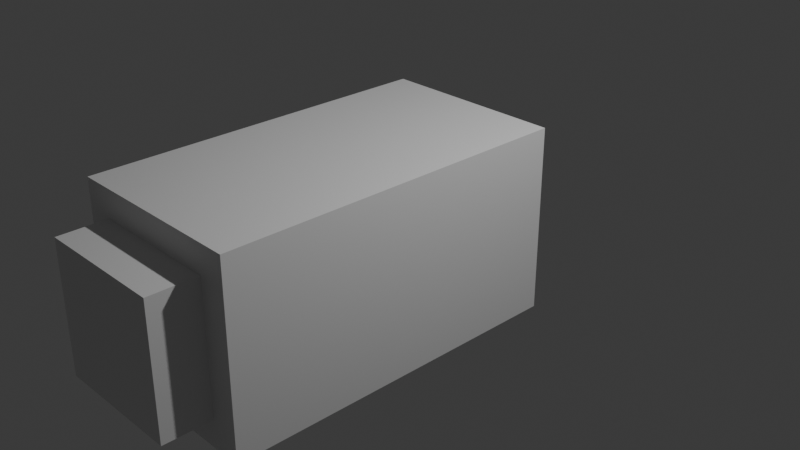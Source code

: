 # Source: Player.blend  (saved by Blender 4.3.32; exported with 4.5.12 LTS)
import bpy
from mathutils import Matrix  # noqa: F401  (used for matrix-valued properties, if any)

bpy.ops.wm.read_factory_settings(use_empty=True)
scene = bpy.context.scene
scene.name = 'Scene'

# ---- collections
col_collection = bpy.data.collections.new('Collection'); scene.collection.children.link(col_collection)

# ---- materials (node trees are filled in below, after node groups)
mat_material = bpy.data.materials.new('Material')
mat_material.alpha_threshold = 0.0
mat_material.roughness = 0.5
mat_material.line_color = (0.0, 0.0, 0.0, 1.0)

# ---- material node trees
mat_material.use_nodes = True; mat_material.node_tree.nodes.clear()
_N = mat_material.node_tree.nodes; _L = mat_material.node_tree.links
n0 = _N.new('ShaderNodeOutputMaterial'); n0.name = 'Material Output'; n0.location = (300, 300)
n1 = _N.new('ShaderNodeBsdfPrincipled'); n1.name = 'Principled BSDF'; n1.location = (10, 300)
n1.inputs[3].default_value = 1.45
_L.new(n1.outputs[0], n0.inputs[0])
n0.is_active_output = True

# ---- world
world_world = bpy.data.worlds.new('World'); scene.world = world_world
world_world.use_nodes = True; world_world.node_tree.nodes.clear()
_N = world_world.node_tree.nodes; _L = world_world.node_tree.links
n0 = _N.new('ShaderNodeOutputWorld'); n0.name = 'World Output'; n0.location = (300, 300)
n1 = _N.new('ShaderNodeBackground'); n1.name = 'Background'; n1.location = (10, 300)
n1.inputs[0].default_value = (0.05088, 0.05088, 0.05088, 1.0)
_L.new(n1.outputs[0], n0.inputs[0])
n0.is_active_output = True
world_world.color = (0.05088, 0.05088, 0.05088)
world_world.sun_shadow_jitter_overblur = 0.0

# ---- cameras
cam_camera = bpy.data.cameras.new('Camera')
cam_camera.clip_end = 100.0
cam_camera.ortho_scale = 7.314

# ---- lights
light_light = bpy.data.lights.new('Light', 'POINT')
light_light.energy = 1000.0
light_light.shadow_soft_size = 0.1

# ---- meshes
me_cube = bpy.data.meshes.new('Cube')
me_cube.from_pydata([(0.6985, 2.811, 0.6985), (0.6985, 2.811, -0.6985), (1.0, -1.0, 1.0), (1.0, -1.0, -1.0), (-0.6985, 2.811, 0.6985), (-0.6985, 2.811, -0.6985), (-1.0, -1.0, 1.0), (-1.0, -1.0, -1.0), (1.0, 2.811, -1.0), (-1.0, 2.811, -1.0), (1.0, 2.811, 1.0), (-1.0, 2.811, 1.0), (0.6985, 3.329, -0.6985), (-0.6985, 3.329, -0.6985), (0.6985, 3.329, 0.6985), (-0.6985, 3.329, 0.6985)], [], [(10, 11, 6, 2), (3, 2, 6, 7), (7, 6, 11, 9), (9, 8, 3, 7), (8, 10, 2, 3), (5, 4, 15, 13), (5, 1, 8, 9), (1, 0, 10, 8), (4, 5, 9, 11), (0, 4, 11, 10), (13, 15, 14, 12), (1, 5, 13, 12), (4, 0, 14, 15), (0, 1, 12, 14)])
_uv = me_cube.uv_layers.new(name='UVMap')
_uv.uv.foreach_set('vector', [0.625, 0.5, 0.875, 0.5, 0.875, 0.75, 0.625, 0.75, 0.375, 0.75, 0.625, 0.75, 0.625, 1.0, 0.375, 1.0, 0.375, 0.0, 0.625, 0.0, 0.625, 0.25, 0.375, 0.25, 0.125, 0.5, 0.375, 0.5, 0.375, 0.75, 0.125, 0.75, 0.375, 0.5, 0.625, 0.5, 0.625, 0.75, 0.375, 0.75, 0.4127, 0.2877, 0.5873, 0.2877, 0.5873, 0.2877, 0.4127, 0.2877, 0.4127, 0.2877, 0.4127, 0.4623, 0.375, 0.5, 0.375, 0.25, 0.4127, 0.4623, 0.5873, 0.4623, 0.625, 0.5, 0.375, 0.5, 0.5873, 0.2877, 0.4127, 0.2877, 0.375, 0.25, 0.625, 0.25, 0.5873, 0.4623, 0.5873, 0.2877, 0.625, 0.25, 0.625, 0.5, 0.4127, 0.2877, 0.5873, 0.2877, 0.5873, 0.4623, 0.4127, 0.4623, 0.4127, 0.4623, 0.4127, 0.2877, 0.4127, 0.2877, 0.4127, 0.4623, 0.5873, 0.2877, 0.5873, 0.4623, 0.5873, 0.4623, 0.5873, 0.2877, 0.5873, 0.4623, 0.4127, 0.4623, 0.4127, 0.4623, 0.5873, 0.4623])
me_cube.materials.append(mat_material)
me_cube.use_mirror_vertex_groups = False
me_cube.update()

# ---- objects
ob_cube = bpy.data.objects.new('Cube', me_cube)
ob_light = bpy.data.objects.new('Light', light_light)
ob_camera = bpy.data.objects.new('Camera', cam_camera)

# ---- transforms, parenting, visibility, modifiers, constraints
ob_cube.location = (0.0, 0.0, 0.0)
ob_cube.rotation_euler = (0.0, 0.0, 3.142)
ob_cube.lock_rotations_4d = False
ob_cube.empty_display_type = 'ARROWS'
ob_cube.lineart.crease_threshold = 0.0
ob_light.location = (4.076, 1.005, 5.904)
ob_light.rotation_euler = (0.6503, 0.05522, 1.866)
ob_light.lock_rotations_4d = False
ob_light.empty_display_type = 'ARROWS'
ob_light.color = (0.0, 0.0, 0.0, 0.0)
ob_light.lineart.crease_threshold = 0.0
ob_camera.location = (7.359, -6.926, 4.958)
ob_camera.rotation_euler = (1.109, 0.0, 0.8149)
ob_camera.lock_rotations_4d = False
ob_camera.empty_display_type = 'ARROWS'
ob_camera.color = (0.0, 0.0, 0.0, 0.0)
ob_camera.display_type = 'WIRE'
ob_camera.lineart.crease_threshold = 0.0

# ---- collection membership
col_collection.objects.link(ob_cube)
col_collection.objects.link(ob_light)
col_collection.objects.link(ob_camera)

# ---- scene / render settings (as saved in the file)
scene.camera = ob_camera
scene.frame_start = 1; scene.frame_end = 250; scene.frame_set(1)
scene.render.engine = 'BLENDER_EEVEE_NEXT'
bpy.context.view_layer.update()
